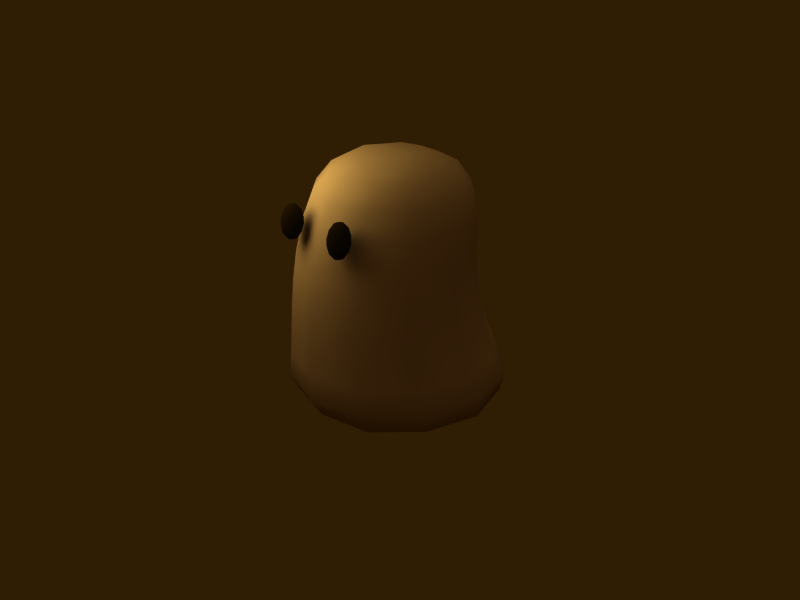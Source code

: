 # Source: snelpling_rigged.blend  (saved by Blender 2.47.0; exported with 4.5.12 LTS)
import bpy
from mathutils import Matrix  # noqa: F401  (used for matrix-valued properties, if any)

bpy.ops.wm.read_factory_settings(use_empty=True)
scene = bpy.context.scene
scene.name = 'Escena_1'

# ---- collections
col_collection_1 = bpy.data.collections.new('Collection 1'); scene.collection.children.link(col_collection_1)

# ---- materials (node trees are filled in below, after node groups)
mat_arcilla = bpy.data.materials.new('Arcilla')
mat_arcilla.alpha_threshold = 0.0
mat_arcilla.diffuse_color = (0.7204, 0.5778, 0.31, 1.0)
mat_arcilla.specular_color = (0.9046, 0.8701, 0.776)
mat_arcilla.roughness = 0.2273
mat_arcilla.specular_intensity = 0.1436
mat_arcilla.line_color = (0.0, 0.0, 0.0, 1.0)
mat_ojo = bpy.data.materials.new('Ojo')
mat_ojo.alpha_threshold = 0.0
mat_ojo.diffuse_color = (0.1022, 0.06666, 0.0, 1.0)
mat_ojo.specular_color = (0.9046, 0.9046, 0.9046)
mat_ojo.roughness = 0.5909
mat_ojo.specular_intensity = 1.157
mat_ojo.line_color = (0.0, 0.0, 0.0, 1.0)

# ---- material node trees

# ---- world
world_world = bpy.data.worlds.new('World'); scene.world = world_world
world_world.color = (0.1834, 0.1144, 0.01619)
world_world.use_sun_shadow = False
world_world.sun_shadow_jitter_overblur = 0.0
world_world.cycles.sampling_method = 'MANUAL'
world_world.cycles.sample_map_resolution = 256

# ---- cameras
cam_camera = bpy.data.cameras.new('Camera')
cam_camera.passepartout_alpha = 0.2
cam_camera.clip_end = 100.0
cam_camera.lens = 35.0
cam_camera.ortho_scale = 7.314
cam_camera.show_passepartout = False
cam_camera.show_safe_areas = True
cam_camera.dof.focus_distance = 0.0
cam_camera.dof.aperture_fstop = 128.0

# ---- lights
light_lamp_001 = bpy.data.lights.new('Lamp.001', 'POINT')
light_lamp_001.transmission_factor = 0.0
light_lamp_001.energy = 100.0
light_lamp_001.shadow_buffer_clip_start = 0.5
light_lamp_001.shadow_soft_size = 1.0
light_lamp_001.shadow_maximum_resolution = 0.006
light_lamp_001.use_absolute_resolution = True
light_lamp_001.cycles.use_multiple_importance_sampling = False
light_lamp = bpy.data.lights.new('Lamp', 'SUN')
light_lamp.transmission_factor = 0.0
light_lamp.angle = 1.571
light_lamp.energy = 0.9
light_lamp.shadow_buffer_clip_start = 0.5
light_lamp.shadow_soft_size = 1.0
light_lamp.shadow_cascade_max_distance = 1000.0
light_lamp.cycles.use_multiple_importance_sampling = False

# ---- meshes
me_cylinder = bpy.data.meshes.new('Cylinder')
me_cylinder.from_pydata([(0.7064, 0.153, -1.0), (0.3546, -0.4596, -1.0), (-0.3517, -0.4613, -1.0), (-0.7064, 0.1496, -1.0), (-0.3546, 0.7622, -1.0), (0.3517, 0.7639, -1.0), (-0.5433, 0.09307, 1.089), (-0.2724, -0.3782, 1.089), (0.271, -0.3758, 1.089), (0.5404, 0.09632, 1.089), (0.2687, 0.5652, 1.089), (-0.2715, 0.5644, 1.089), (-0.1878, 0.09081, 1.219), (0.1834, 0.09236, 1.219), (0.7404, 0.03873, 0.6947), (0.3718, -0.6033, 0.6947), (-0.3686, -0.6051, 0.6947), (-0.7403, 0.0352, 0.6947), (-0.3717, 0.6773, 0.6947), (0.3687, 0.679, 0.6947), (0.9893, 0.1007, -0.7622), (0.4967, -0.7573, -0.7622), (-0.4926, -0.7596, -0.7622), (-0.9893, 0.09597, -0.7622), (-0.4967, 0.9539, -0.7622), (0.4926, 0.9563, -0.7622), (-0.2593, -0.672, 0.7515), (-0.2248, -0.6847, 0.7815), (-0.2002, -0.7155, 0.8077), (-0.2002, -0.7557, 0.8164), (-0.2248, -0.7946, 0.8052), (-0.2593, -0.8185, 0.783), (-0.2921, -0.8132, 0.8079), (-0.2921, -0.7836, 0.8563), (-0.2921, -0.7407, 0.8862), (-0.2921, -0.7005, 0.8775), (-0.2921, -0.6737, 0.8326), (-0.2921, -0.6666, 0.7764), (-0.325, -0.672, 0.7515), (-0.3594, -0.6847, 0.7815), (-0.3841, -0.7155, 0.8077), (-0.3841, -0.7557, 0.8164), (-0.3594, -0.7946, 0.8052), (-0.325, -0.8185, 0.783), (-0.325, -0.8293, 0.7332), (-0.3594, -0.8166, 0.7031), (-0.3841, -0.7858, 0.6769), (-0.3841, -0.7455, 0.6682), (-0.3594, -0.7067, 0.6794), (-0.325, -0.6827, 0.7016), (-0.2921, -0.6881, 0.6767), (-0.2921, -0.7177, 0.6284), (-0.2921, -0.7606, 0.5985), (-0.2921, -0.8008, 0.6072), (-0.2921, -0.8276, 0.6521), (-0.2921, -0.8346, 0.7083), (-0.2593, -0.8293, 0.7332), (-0.2248, -0.8166, 0.7031), (-0.2002, -0.7858, 0.6769), (-0.2002, -0.7455, 0.6682), (-0.2248, -0.7067, 0.6794), (-0.2593, -0.6827, 0.7016), (0.3262, -0.6827, 0.7016), (0.3606, -0.7067, 0.6794), (0.3853, -0.7455, 0.6682), (0.3853, -0.7858, 0.6769), (0.3606, -0.8166, 0.7031), (0.3262, -0.8293, 0.7332), (0.2933, -0.8346, 0.7083), (0.2933, -0.8276, 0.6521), (0.2933, -0.8008, 0.6072), (0.2933, -0.7606, 0.5985), (0.2933, -0.7177, 0.6284), (0.2933, -0.6881, 0.6767), (0.2605, -0.6827, 0.7016), (0.226, -0.7067, 0.6794), (0.2014, -0.7455, 0.6682), (0.2014, -0.7858, 0.6769), (0.226, -0.8166, 0.7031), (0.2605, -0.8293, 0.7332), (0.2605, -0.8185, 0.783), (0.226, -0.7946, 0.8052), (0.2014, -0.7557, 0.8164), (0.2014, -0.7155, 0.8077), (0.226, -0.6847, 0.7815), (0.2605, -0.672, 0.7515), (0.2933, -0.6666, 0.7764), (0.2933, -0.6737, 0.8326), (0.2933, -0.7005, 0.8775), (0.2933, -0.7407, 0.8862), (0.2933, -0.7836, 0.8563), (0.2933, -0.8132, 0.8079), (0.3262, -0.8185, 0.783), (0.3606, -0.7946, 0.8052), (0.3853, -0.7557, 0.8164), (0.3853, -0.7155, 0.8077), (0.3606, -0.6847, 0.7815), (0.3262, -0.672, 0.7515), (0.8728, 0.01138, -0.2943), (0.7975, -0.02265, 0.1832), (0.4382, -0.7456, -0.2943), (0.4004, -0.7142, 0.1832), (-0.4346, -0.7476, -0.2943), (-0.3971, -0.7161, 0.1832), (-0.8728, 0.007222, -0.2943), (-0.7975, -0.02645, 0.1832), (-0.4382, 0.7642, -0.2943), (-0.4004, 0.6651, 0.1832), (0.4346, 0.7662, -0.2943), (0.3971, 0.667, 0.1832), (0.5291, 0.4584, -1.0), (0.9537, 0.1403, -0.9405), (0.5305, -0.1533, -1.0), (0.6764, 0.08274, 0.9254), (0.4788, -0.6868, -0.9405), (0.001459, -0.4605, -1.0), (0.3395, -0.5047, 0.9254), (-0.4749, -0.689, -0.9405), (-0.5291, -0.1559, -1.0), (-0.3376, -0.5066, 0.9254), (-0.9537, 0.1358, -0.9405), (-0.5305, 0.4559, -1.0), (-0.6771, 0.07934, 0.9254), (-0.4788, 0.9628, -0.9405), (-0.001459, 0.763, -1.0), (-0.3396, 0.6666, 0.9254), (0.4749, 0.9651, -0.9405), (0.3367, 0.6681, 0.9254), (-0.4769, -0.1817, 1.089), (-0.2101, -0.1892, 1.186), (0.2057, -0.1867, 1.186), (0.3651, 0.09451, 1.186), (0.2044, 0.3726, 1.186), (-0.2076, 0.372, 1.186), (-0.3699, 0.09177, 1.186), (-0.474, 0.3679, 1.089), (0.0001801, -0.4562, 1.089), (0.4733, -0.1779, 1.089), (0.4722, 0.3697, 1.089), (-0.001923, 0.6433, 1.089), (-0.001797, 0.09081, 1.219), (0.6488, -0.3355, 0.6947), (0.647, 0.4125, 0.6947), (0.001828, -0.7111, 0.6947), (-0.6469, -0.3386, 0.6947), (-0.6487, 0.4094, 0.6947), (-0.00174, 0.785, 0.6947), (0.7687, -0.006228, 0.4347), (0.3859, -0.6728, 0.4347), (-0.3827, -0.6746, 0.4347), (-0.7686, -0.009894, 0.4347), (-0.3859, 0.6567, 0.4347), (0.3828, 0.6585, 0.4347), (0.8668, -0.3994, -0.7622), (0.8645, 0.6002, -0.7622), (0.002383, -0.9012, -0.7622), (-0.8645, -0.4035, -0.7622), (-0.8668, 0.596, -0.7622), (-0.002383, 1.098, -0.7622), (0.9251, 0.05181, -0.5263), (0.4644, -0.7504, -0.5263), (-0.4606, -0.7526, -0.5263), (-0.9251, 0.04739, -0.5263), (-0.4644, 0.8496, -0.5263), (0.4606, 0.8518, -0.5263), (-0.2529, -0.6764, 0.8198), (-0.2385, -0.7042, 0.86), (-0.2385, -0.7445, 0.8687), (-0.2529, -0.7863, 0.8435), (-0.2921, -0.8013, 0.8321), (-0.3314, -0.7863, 0.8435), (-0.2921, -0.7626, 0.8758), (-0.3457, -0.7445, 0.8687), (-0.2921, -0.7195, 0.8868), (-0.3457, -0.7042, 0.86), (-0.2921, -0.6848, 0.8591), (-0.3314, -0.6764, 0.8198), (-0.2921, -0.6675, 0.8033), (-0.3418, -0.6756, 0.7656), (-0.3746, -0.6983, 0.7965), (-0.3706, -0.6957, 0.7305), (-0.3874, -0.7351, 0.8146), (-0.3994, -0.7305, 0.738), (-0.3746, -0.776, 0.8133), (-0.3994, -0.7708, 0.7467), (-0.3418, -0.8094, 0.7944), (-0.3706, -0.8056, 0.7542), (-0.3418, -0.8257, 0.7191), (-0.3314, -0.8248, 0.6648), (-0.3746, -0.803, 0.6881), (-0.3457, -0.797, 0.6246), (-0.3874, -0.7662, 0.6701), (-0.3457, -0.7568, 0.6159), (-0.3746, -0.7252, 0.6714), (-0.3314, -0.7149, 0.6411), (-0.3418, -0.6919, 0.6902), (-0.3085, -0.6845, 0.689), (-0.2921, -0.7, 0.6526), (-0.2921, -0.7387, 0.6088), (-0.2529, -0.7149, 0.6411), (-0.2921, -0.7818, 0.5978), (-0.2385, -0.7568, 0.6159), (-0.2921, -0.8165, 0.6256), (-0.2385, -0.797, 0.6246), (-0.2921, -0.8338, 0.6814), (-0.2529, -0.8248, 0.6648), (-0.2424, -0.8257, 0.7191), (-0.2136, -0.8056, 0.7542), (-0.2096, -0.803, 0.6881), (-0.1849, -0.7708, 0.7467), (-0.1969, -0.7662, 0.6701), (-0.1849, -0.7305, 0.738), (-0.2096, -0.7252, 0.6714), (-0.2136, -0.6957, 0.7305), (-0.2424, -0.6919, 0.6902), (-0.2593, -0.6765, 0.7263), (-0.2593, -0.8248, 0.7583), (-0.2757, -0.8329, 0.7209), (-0.2757, -0.6845, 0.689), (-0.3085, -0.8329, 0.7209), (-0.325, -0.8248, 0.7583), (-0.325, -0.6765, 0.7263), (-0.3085, -0.6684, 0.7637), (-0.3085, -0.8168, 0.7957), (-0.2757, -0.8168, 0.7957), (-0.2424, -0.8094, 0.7944), (-0.2096, -0.776, 0.8133), (-0.1969, -0.7351, 0.8146), (-0.2096, -0.6983, 0.7965), (-0.2757, -0.6684, 0.7637), (-0.2424, -0.6756, 0.7656), (0.343, -0.6756, 0.7656), (0.3098, -0.6684, 0.7637), (0.3758, -0.6983, 0.7965), (0.3886, -0.7351, 0.8146), (0.3758, -0.776, 0.8133), (0.343, -0.8094, 0.7944), (0.3098, -0.8168, 0.7957), (0.2769, -0.8168, 0.7957), (0.2769, -0.6684, 0.7637), (0.2605, -0.6765, 0.7263), (0.2605, -0.8248, 0.7583), (0.2769, -0.8329, 0.7209), (0.3098, -0.6845, 0.689), (0.3098, -0.8329, 0.7209), (0.3262, -0.8248, 0.7583), (0.3262, -0.6765, 0.7263), (0.343, -0.6919, 0.6902), (0.3719, -0.6957, 0.7305), (0.3758, -0.7252, 0.6714), (0.4006, -0.7305, 0.738), (0.3886, -0.7662, 0.6701), (0.4006, -0.7708, 0.7467), (0.3758, -0.803, 0.6881), (0.3719, -0.8056, 0.7542), (0.343, -0.8257, 0.7191), (0.3326, -0.8248, 0.6648), (0.2933, -0.8338, 0.6814), (0.347, -0.797, 0.6246), (0.2933, -0.8165, 0.6256), (0.347, -0.7568, 0.6159), (0.2933, -0.7818, 0.5978), (0.3326, -0.7149, 0.6411), (0.2933, -0.7387, 0.6088), (0.2933, -0.7, 0.6526), (0.2769, -0.6845, 0.689), (0.2437, -0.6919, 0.6902), (0.2541, -0.7149, 0.6411), (0.2109, -0.7252, 0.6714), (0.2397, -0.7568, 0.6159), (0.1981, -0.7662, 0.6701), (0.2397, -0.797, 0.6246), (0.2109, -0.803, 0.6881), (0.2541, -0.8248, 0.6648), (0.2437, -0.8257, 0.7191), (0.2148, -0.8056, 0.7542), (0.2437, -0.8094, 0.7944), (0.1861, -0.7708, 0.7467), (0.2109, -0.776, 0.8133), (0.1861, -0.7305, 0.738), (0.1981, -0.7351, 0.8146), (0.2148, -0.6957, 0.7305), (0.2109, -0.6983, 0.7965), (0.2437, -0.6756, 0.7656), (0.2933, -0.6675, 0.8033), (0.2541, -0.6764, 0.8198), (0.2933, -0.6848, 0.8591), (0.2397, -0.7042, 0.86), (0.2933, -0.7195, 0.8868), (0.2397, -0.7445, 0.8687), (0.2933, -0.7626, 0.8758), (0.2541, -0.7863, 0.8435), (0.2933, -0.8013, 0.8321), (0.3326, -0.7863, 0.8435), (0.347, -0.7445, 0.8687), (0.347, -0.7042, 0.86), (0.3326, -0.6764, 0.8198), (0.6988, -0.4258, 0.1832), (0.7648, -0.4298, -0.2943), (0.6969, 0.38, 0.1832), (0.7627, 0.4521, -0.2943), (0.001945, -0.8303, 0.1832), (0.002109, -0.8726, -0.2943), (-0.6968, -0.4291, 0.1832), (-0.7627, -0.4335, -0.2943), (-0.6987, 0.3767, 0.1832), (-0.7648, 0.4484, -0.2943), (-0.001899, 0.7812, 0.1832), (-0.002097, 0.8912, -0.2943), (0.8309, -0.01522, -0.05986), (0.4172, -0.7358, -0.05986), (-0.4137, -0.7378, -0.05986), (-0.8309, -0.01918, -0.05986), (-0.4172, 0.7014, -0.05986), (0.4137, 0.7034, -0.05986), (0.8113, 0.609, -0.9405), (0.8135, -0.3291, -0.9405), (0.002237, -0.8001, -0.9405), (-0.8113, -0.3329, -0.9405), (-0.8135, 0.6052, -0.9405), (-0.002237, 1.076, -0.9405), (0.5911, 0.4244, 0.9254), (0.5926, -0.2594, 0.9254), (0.001387, -0.6036, 0.9254), (-0.5922, -0.2626, 0.9254), (-0.5928, 0.4217, 0.9254), (-0.001747, 0.7651, 0.9254), (2.666e-08, 0.1513, -1.0), (-0.3582, -0.1025, 1.161), (-0.00111, -0.2358, 1.186), (0.3535, -0.09925, 1.161), (0.3527, 0.2882, 1.161), (-0.002022, 0.4188, 1.186), (-0.3559, 0.2865, 1.161), (0.6735, -0.3948, 0.4347), (0.6717, 0.3818, 0.4347), (0.001885, -0.7847, 0.4347), (-0.6716, -0.398, 0.4347), (-0.6734, 0.3786, 0.4347), (-0.001819, 0.7685, 0.4347), (0.8105, -0.4158, -0.5263), (0.8083, 0.5189, -0.5263), (0.00223, -0.885, -0.5263), (-0.8083, -0.4197, -0.5263), (-0.8105, 0.515, -0.5263), (-0.002227, 0.9842, -0.5263), (-0.2921, -0.8281, 0.759), (-0.2638, -0.6696, 0.7923), (-0.244, -0.6882, 0.8434), (-0.2366, -0.7234, 0.8688), (-0.244, -0.7659, 0.8602), (-0.2638, -0.8039, 0.8212), (-0.3204, -0.8039, 0.8212), (-0.3402, -0.7659, 0.8602), (-0.3477, -0.7234, 0.8688), (-0.3402, -0.6882, 0.8434), (-0.3204, -0.6696, 0.7923), (-0.3487, -0.6835, 0.7279), (-0.3883, -0.7118, 0.734), (-0.4032, -0.7506, 0.7423), (-0.3883, -0.7895, 0.7507), (-0.3487, -0.8178, 0.7568), (-0.3204, -0.8316, 0.6924), (-0.3402, -0.8131, 0.6412), (-0.3477, -0.7779, 0.6159), (-0.3402, -0.7353, 0.6245), (-0.3204, -0.6974, 0.6635), (-0.2921, -0.6732, 0.7256), (-0.2638, -0.6974, 0.6635), (-0.244, -0.7353, 0.6245), (-0.2366, -0.7779, 0.6159), (-0.244, -0.8131, 0.6412), (-0.2638, -0.8316, 0.6924), (-0.2355, -0.8178, 0.7568), (-0.1959, -0.7895, 0.7507), (-0.181, -0.7506, 0.7423), (-0.1959, -0.7118, 0.734), (-0.2355, -0.6835, 0.7279), (0.3499, -0.6835, 0.7279), (0.3896, -0.7118, 0.734), (0.4044, -0.7506, 0.7423), (0.3896, -0.7895, 0.7507), (0.3499, -0.8178, 0.7568), (0.3216, -0.8316, 0.6924), (0.3414, -0.8131, 0.6412), (0.3489, -0.7779, 0.6159), (0.3414, -0.7353, 0.6245), (0.3216, -0.6974, 0.6635), (0.2933, -0.6732, 0.7256), (0.265, -0.6974, 0.6635), (0.2452, -0.7353, 0.6245), (0.2378, -0.7779, 0.6159), (0.2452, -0.8131, 0.6412), (0.265, -0.8316, 0.6924), (0.2367, -0.8178, 0.7568), (0.1971, -0.7895, 0.7507), (0.1822, -0.7506, 0.7423), (0.1971, -0.7118, 0.734), (0.2367, -0.6835, 0.7279), (0.265, -0.6696, 0.7923), (0.2452, -0.6882, 0.8434), (0.2378, -0.7234, 0.8688), (0.2452, -0.7659, 0.8602), (0.265, -0.8039, 0.8212), (0.3216, -0.8039, 0.8212), (0.3414, -0.7659, 0.8602), (0.3489, -0.7234, 0.8688), (0.3414, -0.6882, 0.8434), (0.3216, -0.6696, 0.7923), (0.2933, -0.8281, 0.759), (0.728, -0.4352, -0.05986), (0.726, 0.4043, -0.05986), (0.002016, -0.8567, -0.05986), (-0.726, -0.4387, -0.05986), (-0.728, 0.4008, -0.05986), (-0.001988, 0.8223, -0.05986)], [], [(0, 112, 327, 110), (0, 110, 315, 111), (0, 111, 316, 112), (1, 115, 327, 112), (1, 112, 316, 114), (1, 114, 317, 115), (2, 118, 327, 115), (2, 115, 317, 117), (2, 117, 318, 118), (3, 121, 327, 118), (3, 118, 318, 120), (3, 120, 319, 121), (4, 124, 327, 121), (4, 121, 319, 123), (4, 123, 320, 124), (5, 124, 320, 126), (5, 126, 315, 110), (5, 110, 327, 124), (6, 122, 324, 128), (6, 128, 328, 134), (6, 134, 333, 135), (6, 135, 325, 122), (7, 119, 323, 136), (7, 136, 329, 129), (7, 129, 328, 128), (7, 128, 324, 119), (8, 116, 322, 137), (8, 137, 330, 130), (8, 130, 329, 136), (8, 136, 323, 116), (9, 113, 321, 138), (9, 138, 331, 131), (9, 131, 330, 137), (9, 137, 322, 113), (10, 138, 321, 127), (10, 127, 326, 139), (10, 139, 332, 132), (10, 132, 331, 138), (11, 139, 326, 125), (11, 125, 325, 135), (11, 135, 333, 133), (11, 133, 332, 139), (12, 134, 328, 129), (12, 129, 329, 140), (12, 140, 332, 133), (12, 133, 333, 134), (13, 140, 329, 130), (13, 130, 330, 131), (13, 131, 331, 132), (13, 132, 332, 140), (14, 147, 335, 142), (14, 142, 321, 113), (14, 113, 322, 141), (14, 141, 334, 147), (15, 148, 334, 141), (15, 141, 322, 116), (15, 116, 323, 143), (15, 143, 336, 148), (16, 149, 336, 143), (16, 143, 323, 119), (16, 119, 324, 144), (16, 144, 337, 149), (17, 150, 337, 144), (17, 144, 324, 122), (17, 122, 325, 145), (17, 145, 338, 150), (18, 151, 338, 145), (18, 145, 325, 125), (18, 125, 326, 146), (18, 146, 339, 151), (19, 152, 339, 146), (19, 146, 326, 127), (19, 127, 321, 142), (19, 142, 335, 152), (20, 111, 315, 154), (20, 154, 341, 159), (20, 159, 340, 153), (20, 153, 316, 111), (21, 114, 316, 153), (21, 153, 340, 160), (21, 160, 342, 155), (21, 155, 317, 114), (22, 117, 317, 155), (22, 155, 342, 161), (22, 161, 343, 156), (22, 156, 318, 117), (23, 120, 318, 156), (23, 156, 343, 162), (23, 162, 344, 157), (23, 157, 319, 120), (24, 123, 319, 157), (24, 157, 344, 163), (24, 163, 345, 158), (24, 158, 320, 123), (25, 164, 341, 154), (25, 154, 315, 126), (25, 126, 320, 158), (25, 158, 345, 164), (26, 215, 367, 229), (26, 229, 347, 230), (26, 230, 377, 215), (27, 213, 377, 230), (27, 230, 347, 165), (27, 165, 348, 228), (27, 228, 376, 213), (28, 211, 376, 228), (28, 228, 348, 166), (28, 166, 349, 227), (28, 227, 375, 211), (29, 209, 375, 227), (29, 227, 349, 167), (29, 167, 350, 226), (29, 226, 374, 209), (30, 207, 374, 226), (30, 226, 350, 168), (30, 168, 351, 225), (30, 225, 373, 207), (31, 216, 373, 225), (31, 225, 351, 224), (31, 224, 346, 216), (32, 224, 351, 169), (32, 169, 352, 223), (32, 223, 346, 224), (33, 168, 350, 171), (33, 171, 353, 170), (33, 170, 352, 169), (33, 169, 351, 168), (34, 167, 349, 173), (34, 173, 354, 172), (34, 172, 353, 171), (34, 171, 350, 167), (35, 166, 348, 175), (35, 175, 355, 174), (35, 174, 354, 173), (35, 173, 349, 166), (36, 165, 347, 177), (36, 177, 356, 176), (36, 176, 355, 175), (36, 175, 348, 165), (37, 229, 367, 222), (37, 222, 356, 177), (37, 177, 347, 229), (38, 222, 367, 221), (38, 221, 357, 178), (38, 178, 356, 222), (39, 176, 356, 178), (39, 178, 357, 180), (39, 180, 358, 179), (39, 179, 355, 176), (40, 174, 355, 179), (40, 179, 358, 182), (40, 182, 359, 181), (40, 181, 354, 174), (41, 172, 354, 181), (41, 181, 359, 184), (41, 184, 360, 183), (41, 183, 353, 172), (42, 170, 353, 183), (42, 183, 360, 186), (42, 186, 361, 185), (42, 185, 352, 170), (43, 223, 352, 185), (43, 185, 361, 220), (43, 220, 346, 223), (44, 220, 361, 187), (44, 187, 362, 219), (44, 219, 346, 220), (45, 186, 360, 189), (45, 189, 363, 188), (45, 188, 362, 187), (45, 187, 361, 186), (46, 184, 359, 191), (46, 191, 364, 190), (46, 190, 363, 189), (46, 189, 360, 184), (47, 182, 358, 193), (47, 193, 365, 192), (47, 192, 364, 191), (47, 191, 359, 182), (48, 180, 357, 195), (48, 195, 366, 194), (48, 194, 365, 193), (48, 193, 358, 180), (49, 221, 367, 196), (49, 196, 366, 195), (49, 195, 357, 221), (50, 196, 367, 218), (50, 218, 368, 197), (50, 197, 366, 196), (51, 194, 366, 197), (51, 197, 368, 199), (51, 199, 369, 198), (51, 198, 365, 194), (52, 192, 365, 198), (52, 198, 369, 201), (52, 201, 370, 200), (52, 200, 364, 192), (53, 190, 364, 200), (53, 200, 370, 203), (53, 203, 371, 202), (53, 202, 363, 190), (54, 188, 363, 202), (54, 202, 371, 205), (54, 205, 372, 204), (54, 204, 362, 188), (55, 219, 362, 204), (55, 204, 372, 217), (55, 217, 346, 219), (56, 217, 372, 206), (56, 206, 373, 216), (56, 216, 346, 217), (57, 205, 371, 208), (57, 208, 374, 207), (57, 207, 373, 206), (57, 206, 372, 205), (58, 203, 370, 210), (58, 210, 375, 209), (58, 209, 374, 208), (58, 208, 371, 203), (59, 201, 369, 212), (59, 212, 376, 211), (59, 211, 375, 210), (59, 210, 370, 201), (60, 199, 368, 214), (60, 214, 377, 213), (60, 213, 376, 212), (60, 212, 369, 199), (61, 218, 367, 215), (61, 215, 377, 214), (61, 214, 368, 218), (62, 243, 388, 246), (62, 246, 378, 247), (62, 247, 387, 243), (63, 262, 387, 247), (63, 247, 378, 248), (63, 248, 379, 249), (63, 249, 386, 262), (64, 260, 386, 249), (64, 249, 379, 250), (64, 250, 380, 251), (64, 251, 385, 260), (65, 258, 385, 251), (65, 251, 380, 252), (65, 252, 381, 253), (65, 253, 384, 258), (66, 256, 384, 253), (66, 253, 381, 254), (66, 254, 382, 255), (66, 255, 383, 256), (67, 244, 383, 255), (67, 255, 382, 245), (67, 245, 409, 244), (68, 242, 393, 257), (68, 257, 383, 244), (68, 244, 409, 242), (69, 273, 392, 259), (69, 259, 384, 256), (69, 256, 383, 257), (69, 257, 393, 273), (70, 271, 391, 261), (70, 261, 385, 258), (70, 258, 384, 259), (70, 259, 392, 271), (71, 269, 390, 263), (71, 263, 386, 260), (71, 260, 385, 261), (71, 261, 391, 269), (72, 267, 389, 264), (72, 264, 387, 262), (72, 262, 386, 263), (72, 263, 390, 267), (73, 265, 388, 243), (73, 243, 387, 264), (73, 264, 389, 265), (74, 240, 388, 265), (74, 265, 389, 266), (74, 266, 398, 240), (75, 281, 398, 266), (75, 266, 389, 267), (75, 267, 390, 268), (75, 268, 397, 281), (76, 279, 397, 268), (76, 268, 390, 269), (76, 269, 391, 270), (76, 270, 396, 279), (77, 277, 396, 270), (77, 270, 391, 271), (77, 271, 392, 272), (77, 272, 395, 277), (78, 275, 395, 272), (78, 272, 392, 273), (78, 273, 393, 274), (78, 274, 394, 275), (79, 241, 394, 274), (79, 274, 393, 242), (79, 242, 409, 241), (80, 238, 403, 276), (80, 276, 394, 241), (80, 241, 409, 238), (81, 291, 402, 278), (81, 278, 395, 275), (81, 275, 394, 276), (81, 276, 403, 291), (82, 289, 401, 280), (82, 280, 396, 277), (82, 277, 395, 278), (82, 278, 402, 289), (83, 287, 400, 282), (83, 282, 397, 279), (83, 279, 396, 280), (83, 280, 401, 287), (84, 285, 399, 283), (84, 283, 398, 281), (84, 281, 397, 282), (84, 282, 400, 285), (85, 239, 388, 240), (85, 240, 398, 283), (85, 283, 399, 239), (86, 232, 388, 239), (86, 239, 399, 284), (86, 284, 408, 232), (87, 296, 408, 284), (87, 284, 399, 285), (87, 285, 400, 286), (87, 286, 407, 296), (88, 295, 407, 286), (88, 286, 400, 287), (88, 287, 401, 288), (88, 288, 406, 295), (89, 294, 406, 288), (89, 288, 401, 289), (89, 289, 402, 290), (89, 290, 405, 294), (90, 293, 405, 290), (90, 290, 402, 291), (90, 291, 403, 292), (90, 292, 404, 293), (91, 237, 404, 292), (91, 292, 403, 238), (91, 238, 409, 237), (92, 245, 382, 236), (92, 236, 404, 237), (92, 237, 409, 245), (93, 254, 381, 235), (93, 235, 405, 293), (93, 293, 404, 236), (93, 236, 382, 254), (94, 252, 380, 234), (94, 234, 406, 294), (94, 294, 405, 235), (94, 235, 381, 252), (95, 250, 379, 233), (95, 233, 407, 295), (95, 295, 406, 234), (95, 234, 380, 250), (96, 248, 378, 231), (96, 231, 408, 296), (96, 296, 407, 233), (96, 233, 379, 248), (97, 246, 388, 232), (97, 232, 408, 231), (97, 231, 378, 246), (98, 159, 341, 300), (98, 300, 411, 309), (98, 309, 410, 298), (98, 298, 340, 159), (99, 309, 411, 299), (99, 299, 335, 147), (99, 147, 334, 297), (99, 297, 410, 309), (100, 160, 340, 298), (100, 298, 410, 310), (100, 310, 412, 302), (100, 302, 342, 160), (101, 310, 410, 297), (101, 297, 334, 148), (101, 148, 336, 301), (101, 301, 412, 310), (102, 161, 342, 302), (102, 302, 412, 311), (102, 311, 413, 304), (102, 304, 343, 161), (103, 311, 412, 301), (103, 301, 336, 149), (103, 149, 337, 303), (103, 303, 413, 311), (104, 162, 343, 304), (104, 304, 413, 312), (104, 312, 414, 306), (104, 306, 344, 162), (105, 312, 413, 303), (105, 303, 337, 150), (105, 150, 338, 305), (105, 305, 414, 312), (106, 163, 344, 306), (106, 306, 414, 313), (106, 313, 415, 308), (106, 308, 345, 163), (107, 313, 414, 305), (107, 305, 338, 151), (107, 151, 339, 307), (107, 307, 415, 313), (108, 164, 345, 308), (108, 308, 415, 314), (108, 314, 411, 300), (108, 300, 341, 164), (109, 314, 415, 307), (109, 307, 339, 152), (109, 152, 335, 299), (109, 299, 411, 314)])
me_cylinder.polygons.foreach_set('use_smooth', [True] * 410)
me_cylinder.polygons.foreach_set('material_index', [0, 0, 0, 0, 0, 0, 0, 0, 0, 0, 0, 0, 0, 0, 0, 0, 0, 0, 0, 0, 0, 0, 0, 0, 0, 0, 0, 0, 0, 0, 0, 0, 0, 0, 0, 0, 0, 0, 0, 0, 0, 0, 0, 0, 0, 0, 0, 0, 0, 0, 0, 0, 0, 0, 0, 0, 0, 0, 0, 0, 0, 0, 0, 0, 0, 0, 0, 0, 0, 0, 0, 0, 0, 0, 0, 0, 0, 0, 0, 0, 0, 0, 0, 0, 0, 0, 0, 0, 0, 0, 0, 0, 0, 0, 0, 0, 0, 0, 1, 1, 1, 1, 1, 1, 1, 1, 1, 1, 1, 1, 1, 1, 1, 1, 1, 1, 1, 1, 1, 1, 1, 1, 1, 1, 1, 1, 1, 1, 1, 1, 1, 1, 1, 1, 1, 1, 1, 1, 1, 1, 1, 1, 1, 1, 1, 1, 1, 1, 1, 1, 1, 1, 1, 1, 1, 1, 1, 1, 1, 1, 1, 1, 1, 1, 1, 1, 1, 1, 1, 1, 1, 1, 1, 1, 1, 1, 1, 1, 1, 1, 1, 1, 1, 1, 1, 1, 1, 1, 1, 1, 1, 1, 1, 1, 1, 1, 1, 1, 1, 1, 1, 1, 1, 1, 1, 1, 1, 1, 1, 1, 1, 1, 1, 1, 1, 1, 1, 1, 1, 1, 1, 1, 1, 1, 1, 1, 1, 1, 1, 1, 1, 1, 1, 1, 1, 1, 1, 1, 1, 1, 1, 1, 1, 1, 1, 1, 1, 1, 1, 1, 1, 1, 1, 1, 1, 1, 1, 1, 1, 1, 1, 1, 1, 1, 1, 1, 1, 1, 1, 1, 1, 1, 1, 1, 1, 1, 1, 1, 1, 1, 1, 1, 1, 1, 1, 1, 1, 1, 1, 1, 1, 1, 1, 1, 1, 1, 1, 1, 1, 1, 1, 1, 1, 1, 1, 1, 1, 1, 1, 1, 1, 1, 1, 1, 1, 1, 1, 1, 1, 1, 1, 1, 1, 1, 1, 1, 1, 1, 1, 1, 1, 1, 1, 1, 1, 1, 1, 1, 1, 1, 1, 1, 1, 1, 1, 1, 1, 1, 1, 1, 1, 1, 1, 1, 1, 1, 1, 1, 1, 1, 1, 1, 0, 0, 0, 0, 0, 0, 0, 0, 0, 0, 0, 0, 0, 0, 0, 0, 0, 0, 0, 0, 0, 0, 0, 0, 0, 0, 0, 0, 0, 0, 0, 0, 0, 0, 0, 0, 0, 0, 0, 0, 0, 0, 0, 0, 0, 0, 0, 0])
me_cylinder.materials.append(mat_arcilla)
me_cylinder.materials.append(mat_ojo)
me_cylinder.use_remesh_preserve_volume = False
me_cylinder.use_remesh_preserve_attributes = False
me_cylinder.use_mirror_vertex_groups = False
me_cylinder.update()
arm_armature = bpy.data.armatures.new('Armature')  # bones are not reproduced

# ---- objects
ob_armature = bpy.data.objects.new('Armature', arm_armature)
ob_lamp_001 = bpy.data.objects.new('Lamp.001', light_lamp_001)
ob_snelp = bpy.data.objects.new('Snelp', me_cylinder)
ob_lamp = bpy.data.objects.new('Lamp', light_lamp)
ob_camera = bpy.data.objects.new('Camera', cam_camera)

# ---- transforms, parenting, visibility, modifiers, constraints
ob_armature.location = (0.009593, 0.004067, -1.217)
ob_armature.rotation_euler = (1.571, -0.0, -0.0)
ob_armature.lock_rotations_4d = False
ob_armature.empty_display_type = 'ARROWS'
ob_armature.color = (0.0, 0.0, 0.0, 1.0)
ob_armature.show_in_front = True
ob_armature.lineart.crease_threshold = 0.0
ob_lamp_001.location = (-0.8751, -1.531, 1.784)
ob_lamp_001.lock_rotations_4d = False
ob_lamp_001.empty_display_type = 'ARROWS'
ob_lamp_001.color = (0.0, 0.0, 0.0, 1.0)
ob_lamp_001.lineart.crease_threshold = 0.0
ob_snelp.location = (0.0, 0.0, 0.0)
ob_snelp.lock_rotations_4d = False
ob_snelp.empty_display_type = 'ARROWS'
ob_snelp.color = (0.0, 0.0, 0.0, 1.0)
ob_snelp.lineart.crease_threshold = 0.0
_vg = ob_snelp.vertex_groups.new(name='Bone.002')
_vg.add([6, 7, 8, 9, 10, 11, 12, 13, 14, 15, 16, 17, 18, 19, 26, 27, 28, 29, 30, 31, 32, 33, 34, 35, 36, 37, 38, 39, 40, 41, 42, 43, 44, 45, 46, 47, 48, 49, 50, 51, 52, 53, 54, 55, 56, 57, 58, 59, 60, 61, 62, 63, 64, 65, 66, 67, 68, 69, 70, 71, 72, 73, 74, 75, 76, 77, 78, 79, 80, 81, 82, 83, 84, 85, 86, 87, 88, 89, 90, 91, 92, 93, 94, 95, 96, 97, 113, 116, 119, 122, 125, 127, 128, 129, 130, 131, 132, 133, 134, 135, 136, 137, 138, 139, 140, 141, 142, 143, 144, 145, 146, 165, 166, 167, 168, 169, 170, 171, 172, 173, 174, 175, 176, 177, 178, 179, 180, 181, 182, 183, 184, 185, 186, 187, 188, 189, 190, 191, 192, 193, 194, 195, 196, 197, 198, 199, 200, 201, 202, 203, 204, 205, 206, 207, 208, 209, 210, 211, 212, 213, 214, 215, 216, 217, 218, 219, 220, 221, 222, 223, 224, 225, 226, 227, 228, 229, 230, 231, 232, 233, 234, 235, 236, 237, 238, 239, 240, 241, 242, 243, 244, 245, 246, 247, 248, 249, 250, 251, 252, 253, 254, 255, 256, 257, 258, 259, 260, 261, 262, 263, 264, 265, 266, 267, 268, 269, 270, 271, 272, 273, 274, 275, 276, 277, 278, 279, 280, 281, 282, 283, 284, 285, 286, 287, 288, 289, 290, 291, 292, 293, 294, 295, 296, 321, 322, 323, 324, 325, 326, 328, 329, 330, 331, 332, 333, 346, 347, 348, 349, 350, 351, 352, 353, 354, 355, 356, 357, 358, 359, 360, 361, 362, 363, 364, 365, 366, 367, 368, 369, 370, 371, 372, 373, 374, 375, 376, 377, 378, 379, 380, 381, 382, 383, 384, 385, 386, 387, 388, 389, 390, 391, 392, 393, 394, 395, 396, 397, 398, 399, 400, 401, 402, 403, 404, 405, 406, 407, 408, 409], 1.0, 'REPLACE')
_vg = ob_snelp.vertex_groups.new(name='Bone.001')
_vg.add([98, 99, 100, 101, 102, 103, 104, 105, 106, 107, 108, 109, 147, 148, 149, 150, 151, 152, 297, 298, 299, 300, 301, 302, 303, 304, 305, 306, 307, 308, 309, 310, 311, 312, 313, 314, 334, 335, 336, 337, 338, 339, 410, 411, 412, 413, 414, 415], 1.0, 'REPLACE')
_vg = ob_snelp.vertex_groups.new(name='Bone')
_vg.add([0, 1, 2, 3, 4, 5, 20, 21, 22, 23, 24, 25, 110, 111, 112, 114, 115, 117, 118, 120, 121, 123, 124, 126, 153, 154, 155, 156, 157, 158, 159, 160, 161, 162, 163, 164, 315, 316, 317, 318, 319, 320, 327, 340, 341, 342, 343, 344, 345], 1.0, 'REPLACE')
_m = ob_snelp.modifiers.new('Armature', 'ARMATURE')
_m.object = ob_armature
ob_lamp.location = (0.0, 0.0, 4.164)
ob_lamp.lock_rotations_4d = False
ob_lamp.empty_display_type = 'ARROWS'
ob_lamp.color = (0.0, 0.0, 0.0, 1.0)
ob_lamp.lineart.crease_threshold = 0.0
ob_camera.location = (4.558, -4.109, 2.936)
ob_camera.rotation_euler = (1.109, 0.01082, 0.8149)
ob_camera.lock_rotations_4d = False
ob_camera.empty_display_type = 'ARROWS'
ob_camera.color = (0.0, 0.0, 0.0, 0.0)
ob_camera.display_type = 'WIRE'
ob_camera.lineart.crease_threshold = 0.0

# ---- collection membership
col_collection_1.objects.link(ob_armature)
col_collection_1.objects.link(ob_lamp_001)
col_collection_1.objects.link(ob_snelp)
col_collection_1.objects.link(ob_lamp)
col_collection_1.objects.link(ob_camera)

# ---- scene / render settings (as saved in the file)
scene.camera = ob_camera
scene.frame_start = 1; scene.frame_end = 250; scene.frame_set(1)
scene.render.engine = 'BLENDER_EEVEE_NEXT'
scene.render.image_settings.file_format = 'JPEG'
scene.render.image_settings.color_mode = 'RGB'
scene.render.image_settings.compression = 90
scene.render.resolution_x = 800
scene.render.resolution_y = 600
scene.render.pixel_aspect_x = 100.0
scene.render.pixel_aspect_y = 100.0
scene.render.fps = 25
scene.render.dither_intensity = 0.0
scene.render.use_compositing = False
scene.render.use_sequencer = False
scene.render.bake_margin = 2
scene.render.bake_bias = 0.0
scene.render.use_stamp_time = False
scene.render.use_stamp_date = False
scene.render.use_stamp_frame = False
scene.render.use_stamp_camera = False
scene.render.use_stamp_scene = False
scene.render.use_stamp_filename = False
scene.render.use_stamp_render_time = False
scene.render.stamp_font_size = 0
scene.cycles.use_denoising = False
scene.cycles.samples = 10
scene.cycles.sampling_pattern = 'TABULATED_SOBOL'
scene.cycles.light_sampling_threshold = 0.0
scene.cycles.use_adaptive_sampling = False
scene.cycles.use_light_tree = False
scene.cycles.blur_glossy = 0.0
scene.cycles.volume_bounces = 1
scene.cycles.pixel_filter_type = 'GAUSSIAN'
scene.cycles.sample_clamp_indirect = 0.0
scene.view_settings.view_transform = 'Raw'
bpy.context.view_layer.update()
